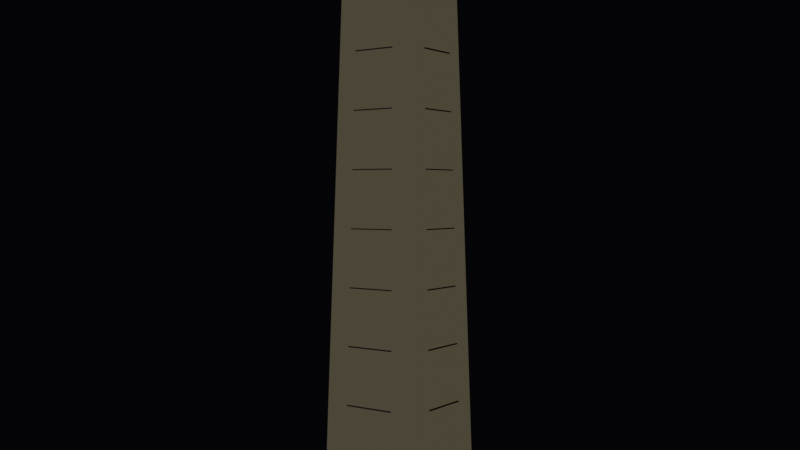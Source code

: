 # Source: sia-tower-session01-major-forms.blend  (saved by Blender 5.1.30; exported with 4.5.12 LTS)
import bpy
from mathutils import Matrix  # noqa: F401  (used for matrix-valued properties, if any)

bpy.ops.wm.read_factory_settings(use_empty=True)
scene = bpy.context.scene
scene.name = 'Scene'

# ---- collections
col_collection = bpy.data.collections.new('Collection'); scene.collection.children.link(col_collection)

# ---- materials (node trees are filled in below, after node groups)
mat_glass = bpy.data.materials.new('glass')
mat_glass.surface_render_method = 'BLENDED'
mat_glass.blend_method = 'BLEND'
mat_base = bpy.data.materials.new('base')
mat_detail = bpy.data.materials.new('detail')

# ---- material node trees
mat_glass.use_nodes = True; mat_glass.node_tree.nodes.clear()
_N = mat_glass.node_tree.nodes; _L = mat_glass.node_tree.links
n0 = _N.new('ShaderNodeBsdfPrincipled'); n0.name = 'Principled BSDF'; n0.location = (-200, 100)
n0.inputs[0].default_value = (0.004777, 0.004777, 0.009134, 1.0)
n0.inputs[1].default_value = 0.3
n0.inputs[2].default_value = 0.1
n0.inputs[4].default_value = 0.86
n0.inputs[27].default_value = (0.9911, 0.8963, 0.5711, 1.0)
n0.inputs[28].default_value = 0.08
n1 = _N.new('ShaderNodeOutputMaterial'); n1.name = 'Material Output'; n1.location = (200, 100)
_L.new(n0.outputs[0], n1.inputs[0])
n1.is_active_output = True
mat_base.use_nodes = True; mat_base.node_tree.nodes.clear()
_N = mat_base.node_tree.nodes; _L = mat_base.node_tree.links
n0 = _N.new('ShaderNodeBsdfPrincipled'); n0.name = 'Principled BSDF'; n0.location = (-200, 100)
n0.inputs[0].default_value = (0.01298, 0.01298, 0.02122, 1.0)
n0.inputs[1].default_value = 0.05
n0.inputs[2].default_value = 0.8
n1 = _N.new('ShaderNodeOutputMaterial'); n1.name = 'Material Output'; n1.location = (200, 100)
_L.new(n0.outputs[0], n1.inputs[0])
n1.is_active_output = True
mat_detail.use_nodes = True; mat_detail.node_tree.nodes.clear()
_N = mat_detail.node_tree.nodes; _L = mat_detail.node_tree.links
n0 = _N.new('ShaderNodeBsdfPrincipled'); n0.name = 'Principled BSDF'; n0.location = (-200, 100)
n0.inputs[0].default_value = (0.008023, 0.008023, 0.01298, 1.0)
n0.inputs[1].default_value = 0.15
n0.inputs[2].default_value = 0.6
n1 = _N.new('ShaderNodeOutputMaterial'); n1.name = 'Material Output'; n1.location = (200, 100)
_L.new(n0.outputs[0], n1.inputs[0])
n1.is_active_output = True

# ---- world
world_world = bpy.data.worlds.new('World'); scene.world = world_world
world_world.use_nodes = True; world_world.node_tree.nodes.clear()
_N = world_world.node_tree.nodes; _L = world_world.node_tree.links
n0 = _N.new('ShaderNodeOutputWorld'); n0.name = 'World Output'; n0.location = (200, 100)
n1 = _N.new('ShaderNodeBackground'); n1.name = 'Background'; n1.location = (-200, 100)
n1.inputs[0].default_value = (0.003, 0.003, 0.004, 1.0)
_L.new(n1.outputs[0], n0.inputs[0])
n0.is_active_output = True
world_world.color = (0.05088, 0.05088, 0.05088)
world_world.sun_shadow_jitter_overblur = 0.0

# ---- cameras
cam_overview_camera = bpy.data.cameras.new('Overview_Camera')
cam_overview_camera.clip_end = 500.0
cam_overview_camera.lens = 43.46
cam_overview_camera.lens_unit = 'FOV'

# ---- lights
light_key_light = bpy.data.lights.new('Key_Light', 'SUN')
light_key_light.color = (1.0, 0.894, 0.8)
light_key_light.energy = 0.8
light_key_light.shadow_soft_size = 0.5
light_rim_light = bpy.data.lights.new('Rim_Light', 'SPOT')
light_rim_light.color = (1.0, 0.369, 0.0)
light_rim_light.energy = 200.0
light_rim_light.spot_blend = 0.9
light_fill_light = bpy.data.lights.new('Fill_Light', 'AREA')
light_fill_light.color = (0.102, 0.102, 0.251)
light_fill_light.energy = 50.0
light_fill_light.size = 20.0

# ---- meshes
me_sia_tower_glass = bpy.data.meshes.new('SIA_Tower_Glass')
me_sia_tower_glass.from_pydata([(-3.5, 3.5, 4.0), (-2.1, 3.5, 4.0), (-0.7, 3.5, 4.0), (0.7, 3.5, 4.0), (2.1, 3.5, 4.0), (3.5, 3.5, 4.0), (3.5, 2.1, 4.0), (3.5, 0.7, 4.0), (3.5, -0.7, 4.0), (3.5, -2.1, 4.0), (3.5, -3.5, 4.0), (2.1, -3.5, 4.0), (0.7, -3.5, 4.0), (-0.7, -3.5, 4.0), (-2.1, -3.5, 4.0), (-3.5, -3.5, 4.0), (-3.5, -2.1, 4.0), (-3.5, -0.7, 4.0), (-3.5, 0.7, 4.0), (-3.5, 2.1, 4.0), (-3.452, 3.452, 5.905), (-2.071, 3.452, 5.905), (-0.6905, 3.452, 5.905), (0.6905, 3.452, 5.905), (2.071, 3.452, 5.905), (3.452, 3.452, 5.905), (3.452, 2.071, 5.905), (3.452, 0.6905, 5.905), (3.452, -0.6905, 5.905), (3.452, -2.071, 5.905), (3.452, -3.452, 5.905), (2.071, -3.452, 5.905), (0.6905, -3.452, 5.905), (-0.6905, -3.452, 5.905), (-2.071, -3.452, 5.905), (-3.452, -3.452, 5.905), (-3.452, -2.071, 5.905), (-3.452, -0.6905, 5.905), (-3.452, 0.6905, 5.905), (-3.452, 2.071, 5.905), (-3.405, 3.405, 7.81), (-2.043, 3.405, 7.81), (-0.681, 3.405, 7.81), (0.681, 3.405, 7.81), (2.043, 3.405, 7.81), (3.405, 3.405, 7.81), (3.405, 2.043, 7.81), (3.405, 0.681, 7.81), (3.405, -0.681, 7.81), (3.405, -2.043, 7.81), (3.405, -3.405, 7.81), (2.043, -3.405, 7.81), (0.681, -3.405, 7.81), (-0.681, -3.405, 7.81), (-2.043, -3.405, 7.81), (-3.405, -3.405, 7.81), (-3.405, -2.043, 7.81), (-3.405, -0.681, 7.81), (-3.405, 0.681, 7.81), (-3.405, 2.043, 7.81), (-3.357, 3.357, 9.714), (-2.014, 3.357, 9.714), (-0.6714, 3.357, 9.714), (0.6714, 3.357, 9.714), (2.014, 3.357, 9.714), (3.357, 3.357, 9.714), (3.357, 2.014, 9.714), (3.357, 0.6714, 9.714), (3.357, -0.6714, 9.714), (3.357, -2.014, 9.714), (3.357, -3.357, 9.714), (2.014, -3.357, 9.714), (0.6714, -3.357, 9.714), (-0.6714, -3.357, 9.714), (-2.014, -3.357, 9.714), (-3.357, -3.357, 9.714), (-3.357, -2.014, 9.714), (-3.357, -0.6714, 9.714), (-3.357, 0.6714, 9.714), (-3.357, 2.014, 9.714), (-3.31, 3.31, 11.62), (-1.986, 3.31, 11.62), (-0.6619, 3.31, 11.62), (0.6619, 3.31, 11.62), (1.986, 3.31, 11.62), (3.31, 3.31, 11.62), (3.31, 1.986, 11.62), (3.31, 0.6619, 11.62), (3.31, -0.6619, 11.62), (3.31, -1.986, 11.62), (3.31, -3.31, 11.62), (1.986, -3.31, 11.62), (0.6619, -3.31, 11.62), (-0.6619, -3.31, 11.62), (-1.986, -3.31, 11.62), (-3.31, -3.31, 11.62), (-3.31, -1.986, 11.62), (-3.31, -0.6619, 11.62), (-3.31, 0.6619, 11.62), (-3.31, 1.986, 11.62), (-3.262, 3.262, 13.52), (-1.957, 3.262, 13.52), (-0.6524, 3.262, 13.52), (0.6524, 3.262, 13.52), (1.957, 3.262, 13.52), (3.262, 3.262, 13.52), (3.262, 1.957, 13.52), (3.262, 0.6524, 13.52), (3.262, -0.6524, 13.52), (3.262, -1.957, 13.52), (3.262, -3.262, 13.52), (1.957, -3.262, 13.52), (0.6524, -3.262, 13.52), (-0.6524, -3.262, 13.52), (-1.957, -3.262, 13.52), (-3.262, -3.262, 13.52), (-3.262, -1.957, 13.52), (-3.262, -0.6524, 13.52), (-3.262, 0.6524, 13.52), (-3.262, 1.957, 13.52), (-3.214, 3.214, 15.43), (-1.929, 3.214, 15.43), (-0.6429, 3.214, 15.43), (0.6429, 3.214, 15.43), (1.929, 3.214, 15.43), (3.214, 3.214, 15.43), (3.214, 1.929, 15.43), (3.214, 0.6429, 15.43), (3.214, -0.6429, 15.43), (3.214, -1.929, 15.43), (3.214, -3.214, 15.43), (1.929, -3.214, 15.43), (0.6429, -3.214, 15.43), (-0.6429, -3.214, 15.43), (-1.929, -3.214, 15.43), (-3.214, -3.214, 15.43), (-3.214, -1.929, 15.43), (-3.214, -0.6429, 15.43), (-3.214, 0.6429, 15.43), (-3.214, 1.929, 15.43), (-3.167, 3.167, 17.33), (-1.9, 3.167, 17.33), (-0.6333, 3.167, 17.33), (0.6333, 3.167, 17.33), (1.9, 3.167, 17.33), (3.167, 3.167, 17.33), (3.167, 1.9, 17.33), (3.167, 0.6333, 17.33), (3.167, -0.6333, 17.33), (3.167, -1.9, 17.33), (3.167, -3.167, 17.33), (1.9, -3.167, 17.33), (0.6333, -3.167, 17.33), (-0.6333, -3.167, 17.33), (-1.9, -3.167, 17.33), (-3.167, -3.167, 17.33), (-3.167, -1.9, 17.33), (-3.167, -0.6333, 17.33), (-3.167, 0.6333, 17.33), (-3.167, 1.9, 17.33), (-3.119, 3.119, 19.24), (-1.871, 3.119, 19.24), (-0.6238, 3.119, 19.24), (0.6238, 3.119, 19.24), (1.871, 3.119, 19.24), (3.119, 3.119, 19.24), (3.119, 1.871, 19.24), (3.119, 0.6238, 19.24), (3.119, -0.6238, 19.24), (3.119, -1.871, 19.24), (3.119, -3.119, 19.24), (1.871, -3.119, 19.24), (0.6238, -3.119, 19.24), (-0.6238, -3.119, 19.24), (-1.871, -3.119, 19.24), (-3.119, -3.119, 19.24), (-3.119, -1.871, 19.24), (-3.119, -0.6238, 19.24), (-3.119, 0.6238, 19.24), (-3.119, 1.871, 19.24), (-3.071, 3.071, 21.14), (-1.843, 3.071, 21.14), (-0.6143, 3.071, 21.14), (0.6143, 3.071, 21.14), (1.843, 3.071, 21.14), (3.071, 3.071, 21.14), (3.071, 1.843, 21.14), (3.071, 0.6143, 21.14), (3.071, -0.6143, 21.14), (3.071, -1.843, 21.14), (3.071, -3.071, 21.14), (1.843, -3.071, 21.14), (0.6143, -3.071, 21.14), (-0.6143, -3.071, 21.14), (-1.843, -3.071, 21.14), (-3.071, -3.071, 21.14), (-3.071, -1.843, 21.14), (-3.071, -0.6143, 21.14), (-3.071, 0.6143, 21.14), (-3.071, 1.843, 21.14), (-3.024, 3.024, 23.05), (-1.814, 3.024, 23.05), (-0.6048, 3.024, 23.05), (0.6048, 3.024, 23.05), (1.814, 3.024, 23.05), (3.024, 3.024, 23.05), (3.024, 1.814, 23.05), (3.024, 0.6048, 23.05), (3.024, -0.6048, 23.05), (3.024, -1.814, 23.05), (3.024, -3.024, 23.05), (1.814, -3.024, 23.05), (0.6048, -3.024, 23.05), (-0.6048, -3.024, 23.05), (-1.814, -3.024, 23.05), (-3.024, -3.024, 23.05), (-3.024, -1.814, 23.05), (-3.024, -0.6048, 23.05), (-3.024, 0.6048, 23.05), (-3.024, 1.814, 23.05), (-2.976, 2.976, 24.95), (-1.786, 2.976, 24.95), (-0.5952, 2.976, 24.95), (0.5952, 2.976, 24.95), (1.786, 2.976, 24.95), (2.976, 2.976, 24.95), (2.976, 1.786, 24.95), (2.976, 0.5952, 24.95), (2.976, -0.5952, 24.95), (2.976, -1.786, 24.95), (2.976, -2.976, 24.95), (1.786, -2.976, 24.95), (0.5952, -2.976, 24.95), (-0.5952, -2.976, 24.95), (-1.786, -2.976, 24.95), (-2.976, -2.976, 24.95), (-2.976, -1.786, 24.95), (-2.976, -0.5952, 24.95), (-2.976, 0.5952, 24.95), (-2.976, 1.786, 24.95), (-2.929, 2.929, 26.86), (-1.757, 2.929, 26.86), (-0.5857, 2.929, 26.86), (0.5857, 2.929, 26.86), (1.757, 2.929, 26.86), (2.929, 2.929, 26.86), (2.929, 1.757, 26.86), (2.929, 0.5857, 26.86), (2.929, -0.5857, 26.86), (2.929, -1.757, 26.86), (2.929, -2.929, 26.86), (1.757, -2.929, 26.86), (0.5857, -2.929, 26.86), (-0.5857, -2.929, 26.86), (-1.757, -2.929, 26.86), (-2.929, -2.929, 26.86), (-2.929, -1.757, 26.86), (-2.929, -0.5857, 26.86), (-2.929, 0.5857, 26.86), (-2.929, 1.757, 26.86), (-2.881, 2.881, 28.76), (-1.729, 2.881, 28.76), (-0.5762, 2.881, 28.76), (0.5762, 2.881, 28.76), (1.729, 2.881, 28.76), (2.881, 2.881, 28.76), (2.881, 1.729, 28.76), (2.881, 0.5762, 28.76), (2.881, -0.5762, 28.76), (2.881, -1.729, 28.76), (2.881, -2.881, 28.76), (1.729, -2.881, 28.76), (0.5762, -2.881, 28.76), (-0.5762, -2.881, 28.76), (-1.729, -2.881, 28.76), (-2.881, -2.881, 28.76), (-2.881, -1.729, 28.76), (-2.881, -0.5762, 28.76), (-2.881, 0.5762, 28.76), (-2.881, 1.729, 28.76), (-2.833, 2.833, 30.67), (-1.7, 2.833, 30.67), (-0.5667, 2.833, 30.67), (0.5667, 2.833, 30.67), (1.7, 2.833, 30.67), (2.833, 2.833, 30.67), (2.833, 1.7, 30.67), (2.833, 0.5667, 30.67), (2.833, -0.5667, 30.67), (2.833, -1.7, 30.67), (2.833, -2.833, 30.67), (1.7, -2.833, 30.67), (0.5667, -2.833, 30.67), (-0.5667, -2.833, 30.67), (-1.7, -2.833, 30.67), (-2.833, -2.833, 30.67), (-2.833, -1.7, 30.67), (-2.833, -0.5667, 30.67), (-2.833, 0.5667, 30.67), (-2.833, 1.7, 30.67), (-2.786, 2.786, 32.57), (-1.671, 2.786, 32.57), (-0.5571, 2.786, 32.57), (0.5571, 2.786, 32.57), (1.671, 2.786, 32.57), (2.786, 2.786, 32.57), (2.786, 1.671, 32.57), (2.786, 0.5571, 32.57), (2.786, -0.5571, 32.57), (2.786, -1.671, 32.57), (2.786, -2.786, 32.57), (1.671, -2.786, 32.57), (0.5571, -2.786, 32.57), (-0.5571, -2.786, 32.57), (-1.671, -2.786, 32.57), (-2.786, -2.786, 32.57), (-2.786, -1.671, 32.57), (-2.786, -0.5571, 32.57), (-2.786, 0.5571, 32.57), (-2.786, 1.671, 32.57), (-2.738, 2.738, 34.48), (-1.643, 2.738, 34.48), (-0.5476, 2.738, 34.48), (0.5476, 2.738, 34.48), (1.643, 2.738, 34.48), (2.738, 2.738, 34.48), (2.738, 1.643, 34.48), (2.738, 0.5476, 34.48), (2.738, -0.5476, 34.48), (2.738, -1.643, 34.48), (2.738, -2.738, 34.48), (1.643, -2.738, 34.48), (0.5476, -2.738, 34.48), (-0.5476, -2.738, 34.48), (-1.643, -2.738, 34.48), (-2.738, -2.738, 34.48), (-2.738, -1.643, 34.48), (-2.738, -0.5476, 34.48), (-2.738, 0.5476, 34.48), (-2.738, 1.643, 34.48), (-2.69, 2.69, 36.38), (-1.614, 2.69, 36.38), (-0.5381, 2.69, 36.38), (0.5381, 2.69, 36.38), (1.614, 2.69, 36.38), (2.69, 2.69, 36.38), (2.69, 1.614, 36.38), (2.69, 0.5381, 36.38), (2.69, -0.5381, 36.38), (2.69, -1.614, 36.38), (2.69, -2.69, 36.38), (1.614, -2.69, 36.38), (0.5381, -2.69, 36.38), (-0.5381, -2.69, 36.38), (-1.614, -2.69, 36.38), (-2.69, -2.69, 36.38), (-2.69, -1.614, 36.38), (-2.69, -0.5381, 36.38), (-2.69, 0.5381, 36.38), (-2.69, 1.614, 36.38), (-2.643, 2.643, 38.29), (-1.586, 2.643, 38.29), (-0.5286, 2.643, 38.29), (0.5286, 2.643, 38.29), (1.586, 2.643, 38.29), (2.643, 2.643, 38.29), (2.643, 1.586, 38.29), (2.643, 0.5286, 38.29), (2.643, -0.5286, 38.29), (2.643, -1.586, 38.29), (2.643, -2.643, 38.29), (1.586, -2.643, 38.29), (0.5286, -2.643, 38.29), (-0.5286, -2.643, 38.29), (-1.586, -2.643, 38.29), (-2.643, -2.643, 38.29), (-2.643, -1.586, 38.29), (-2.643, -0.5286, 38.29), (-2.643, 0.5286, 38.29), (-2.643, 1.586, 38.29), (-2.595, 2.595, 40.19), (-1.557, 2.595, 40.19), (-0.519, 2.595, 40.19), (0.519, 2.595, 40.19), (1.557, 2.595, 40.19), (2.595, 2.595, 40.19), (2.595, 1.557, 40.19), (2.595, 0.519, 40.19), (2.595, -0.519, 40.19), (2.595, -1.557, 40.19), (2.595, -2.595, 40.19), (1.557, -2.595, 40.19), (0.519, -2.595, 40.19), (-0.519, -2.595, 40.19), (-1.557, -2.595, 40.19), (-2.595, -2.595, 40.19), (-2.595, -1.557, 40.19), (-2.595, -0.519, 40.19), (-2.595, 0.519, 40.19), (-2.595, 1.557, 40.19), (-2.548, 2.548, 42.1), (-1.529, 2.548, 42.1), (-0.5095, 2.548, 42.1), (0.5095, 2.548, 42.1), (1.529, 2.548, 42.1), (2.548, 2.548, 42.1), (2.548, 1.529, 42.1), (2.548, 0.5095, 42.1), (2.548, -0.5095, 42.1), (2.548, -1.529, 42.1), (2.548, -2.548, 42.1), (1.529, -2.548, 42.1), (0.5095, -2.548, 42.1), (-0.5095, -2.548, 42.1), (-1.529, -2.548, 42.1), (-2.548, -2.548, 42.1), (-2.548, -1.529, 42.1), (-2.548, -0.5095, 42.1), (-2.548, 0.5095, 42.1), (-2.548, 1.529, 42.1), (-2.5, 2.5, 44.0), (-1.5, 2.5, 44.0), (-0.5, 2.5, 44.0), (0.5, 2.5, 44.0), (1.5, 2.5, 44.0), (2.5, 2.5, 44.0), (2.5, 1.5, 44.0), (2.5, 0.5, 44.0), (2.5, -0.5, 44.0), (2.5, -1.5, 44.0), (2.5, -2.5, 44.0), (1.5, -2.5, 44.0), (0.5, -2.5, 44.0), (-0.5, -2.5, 44.0), (-1.5, -2.5, 44.0), (-2.5, -2.5, 44.0), (-2.5, -1.5, 44.0), (-2.5, -0.5, 44.0), (-2.5, 0.5, 44.0), (-2.5, 1.5, 44.0)], [], [(0, 1, 21, 20), (1, 2, 22, 21), (2, 3, 23, 22), (3, 4, 24, 23), (4, 5, 25, 24), (5, 6, 26, 25), (6, 7, 27, 26), (7, 8, 28, 27), (8, 9, 29, 28), (9, 10, 30, 29), (10, 11, 31, 30), (11, 12, 32, 31), (12, 13, 33, 32), (13, 14, 34, 33), (14, 15, 35, 34), (15, 16, 36, 35), (16, 17, 37, 36), (17, 18, 38, 37), (18, 19, 39, 38), (19, 0, 20, 39), (20, 21, 41, 40), (21, 22, 42, 41), (22, 23, 43, 42), (23, 24, 44, 43), (24, 25, 45, 44), (25, 26, 46, 45), (26, 27, 47, 46), (27, 28, 48, 47), (28, 29, 49, 48), (29, 30, 50, 49), (30, 31, 51, 50), (31, 32, 52, 51), (32, 33, 53, 52), (33, 34, 54, 53), (34, 35, 55, 54), (35, 36, 56, 55), (36, 37, 57, 56), (37, 38, 58, 57), (38, 39, 59, 58), (39, 20, 40, 59), (40, 41, 61, 60), (41, 42, 62, 61), (42, 43, 63, 62), (43, 44, 64, 63), (44, 45, 65, 64), (45, 46, 66, 65), (46, 47, 67, 66), (47, 48, 68, 67), (48, 49, 69, 68), (49, 50, 70, 69), (50, 51, 71, 70), (51, 52, 72, 71), (52, 53, 73, 72), (53, 54, 74, 73), (54, 55, 75, 74), (55, 56, 76, 75), (56, 57, 77, 76), (57, 58, 78, 77), (58, 59, 79, 78), (59, 40, 60, 79), (60, 61, 81, 80), (61, 62, 82, 81), (62, 63, 83, 82), (63, 64, 84, 83), (64, 65, 85, 84), (65, 66, 86, 85), (66, 67, 87, 86), (67, 68, 88, 87), (68, 69, 89, 88), (69, 70, 90, 89), (70, 71, 91, 90), (71, 72, 92, 91), (72, 73, 93, 92), (73, 74, 94, 93), (74, 75, 95, 94), (75, 76, 96, 95), (76, 77, 97, 96), (77, 78, 98, 97), (78, 79, 99, 98), (79, 60, 80, 99), (80, 81, 101, 100), (81, 82, 102, 101), (82, 83, 103, 102), (83, 84, 104, 103), (84, 85, 105, 104), (85, 86, 106, 105), (86, 87, 107, 106), (87, 88, 108, 107), (88, 89, 109, 108), (89, 90, 110, 109), (90, 91, 111, 110), (91, 92, 112, 111), (92, 93, 113, 112), (93, 94, 114, 113), (94, 95, 115, 114), (95, 96, 116, 115), (96, 97, 117, 116), (97, 98, 118, 117), (98, 99, 119, 118), (99, 80, 100, 119), (100, 101, 121, 120), (101, 102, 122, 121), (102, 103, 123, 122), (103, 104, 124, 123), (104, 105, 125, 124), (105, 106, 126, 125), (106, 107, 127, 126), (107, 108, 128, 127), (108, 109, 129, 128), (109, 110, 130, 129), (110, 111, 131, 130), (111, 112, 132, 131), (112, 113, 133, 132), (113, 114, 134, 133), (114, 115, 135, 134), (115, 116, 136, 135), (116, 117, 137, 136), (117, 118, 138, 137), (118, 119, 139, 138), (119, 100, 120, 139), (120, 121, 141, 140), (121, 122, 142, 141), (122, 123, 143, 142), (123, 124, 144, 143), (124, 125, 145, 144), (125, 126, 146, 145), (126, 127, 147, 146), (127, 128, 148, 147), (128, 129, 149, 148), (129, 130, 150, 149), (130, 131, 151, 150), (131, 132, 152, 151), (132, 133, 153, 152), (133, 134, 154, 153), (134, 135, 155, 154), (135, 136, 156, 155), (136, 137, 157, 156), (137, 138, 158, 157), (138, 139, 159, 158), (139, 120, 140, 159), (140, 141, 161, 160), (141, 142, 162, 161), (142, 143, 163, 162), (143, 144, 164, 163), (144, 145, 165, 164), (145, 146, 166, 165), (146, 147, 167, 166), (147, 148, 168, 167), (148, 149, 169, 168), (149, 150, 170, 169), (150, 151, 171, 170), (151, 152, 172, 171), (152, 153, 173, 172), (153, 154, 174, 173), (154, 155, 175, 174), (155, 156, 176, 175), (156, 157, 177, 176), (157, 158, 178, 177), (158, 159, 179, 178), (159, 140, 160, 179), (160, 161, 181, 180), (161, 162, 182, 181), (162, 163, 183, 182), (163, 164, 184, 183), (164, 165, 185, 184), (165, 166, 186, 185), (166, 167, 187, 186), (167, 168, 188, 187), (168, 169, 189, 188), (169, 170, 190, 189), (170, 171, 191, 190), (171, 172, 192, 191), (172, 173, 193, 192), (173, 174, 194, 193), (174, 175, 195, 194), (175, 176, 196, 195), (176, 177, 197, 196), (177, 178, 198, 197), (178, 179, 199, 198), (179, 160, 180, 199), (180, 181, 201, 200), (181, 182, 202, 201), (182, 183, 203, 202), (183, 184, 204, 203), (184, 185, 205, 204), (185, 186, 206, 205), (186, 187, 207, 206), (187, 188, 208, 207), (188, 189, 209, 208), (189, 190, 210, 209), (190, 191, 211, 210), (191, 192, 212, 211), (192, 193, 213, 212), (193, 194, 214, 213), (194, 195, 215, 214), (195, 196, 216, 215), (196, 197, 217, 216), (197, 198, 218, 217), (198, 199, 219, 218), (199, 180, 200, 219), (200, 201, 221, 220), (201, 202, 222, 221), (202, 203, 223, 222), (203, 204, 224, 223), (204, 205, 225, 224), (205, 206, 226, 225), (206, 207, 227, 226), (207, 208, 228, 227), (208, 209, 229, 228), (209, 210, 230, 229), (210, 211, 231, 230), (211, 212, 232, 231), (212, 213, 233, 232), (213, 214, 234, 233), (214, 215, 235, 234), (215, 216, 236, 235), (216, 217, 237, 236), (217, 218, 238, 237), (218, 219, 239, 238), (219, 200, 220, 239), (220, 221, 241, 240), (221, 222, 242, 241), (222, 223, 243, 242), (223, 224, 244, 243), (224, 225, 245, 244), (225, 226, 246, 245), (226, 227, 247, 246), (227, 228, 248, 247), (228, 229, 249, 248), (229, 230, 250, 249), (230, 231, 251, 250), (231, 232, 252, 251), (232, 233, 253, 252), (233, 234, 254, 253), (234, 235, 255, 254), (235, 236, 256, 255), (236, 237, 257, 256), (237, 238, 258, 257), (238, 239, 259, 258), (239, 220, 240, 259), (240, 241, 261, 260), (241, 242, 262, 261), (242, 243, 263, 262), (243, 244, 264, 263), (244, 245, 265, 264), (245, 246, 266, 265), (246, 247, 267, 266), (247, 248, 268, 267), (248, 249, 269, 268), (249, 250, 270, 269), (250, 251, 271, 270), (251, 252, 272, 271), (252, 253, 273, 272), (253, 254, 274, 273), (254, 255, 275, 274), (255, 256, 276, 275), (256, 257, 277, 276), (257, 258, 278, 277), (258, 259, 279, 278), (259, 240, 260, 279), (260, 261, 281, 280), (261, 262, 282, 281), (262, 263, 283, 282), (263, 264, 284, 283), (264, 265, 285, 284), (265, 266, 286, 285), (266, 267, 287, 286), (267, 268, 288, 287), (268, 269, 289, 288), (269, 270, 290, 289), (270, 271, 291, 290), (271, 272, 292, 291), (272, 273, 293, 292), (273, 274, 294, 293), (274, 275, 295, 294), (275, 276, 296, 295), (276, 277, 297, 296), (277, 278, 298, 297), (278, 279, 299, 298), (279, 260, 280, 299), (280, 281, 301, 300), (281, 282, 302, 301), (282, 283, 303, 302), (283, 284, 304, 303), (284, 285, 305, 304), (285, 286, 306, 305), (286, 287, 307, 306), (287, 288, 308, 307), (288, 289, 309, 308), (289, 290, 310, 309), (290, 291, 311, 310), (291, 292, 312, 311), (292, 293, 313, 312), (293, 294, 314, 313), (294, 295, 315, 314), (295, 296, 316, 315), (296, 297, 317, 316), (297, 298, 318, 317), (298, 299, 319, 318), (299, 280, 300, 319), (300, 301, 321, 320), (301, 302, 322, 321), (302, 303, 323, 322), (303, 304, 324, 323), (304, 305, 325, 324), (305, 306, 326, 325), (306, 307, 327, 326), (307, 308, 328, 327), (308, 309, 329, 328), (309, 310, 330, 329), (310, 311, 331, 330), (311, 312, 332, 331), (312, 313, 333, 332), (313, 314, 334, 333), (314, 315, 335, 334), (315, 316, 336, 335), (316, 317, 337, 336), (317, 318, 338, 337), (318, 319, 339, 338), (319, 300, 320, 339), (320, 321, 341, 340), (321, 322, 342, 341), (322, 323, 343, 342), (323, 324, 344, 343), (324, 325, 345, 344), (325, 326, 346, 345), (326, 327, 347, 346), (327, 328, 348, 347), (328, 329, 349, 348), (329, 330, 350, 349), (330, 331, 351, 350), (331, 332, 352, 351), (332, 333, 353, 352), (333, 334, 354, 353), (334, 335, 355, 354), (335, 336, 356, 355), (336, 337, 357, 356), (337, 338, 358, 357), (338, 339, 359, 358), (339, 320, 340, 359), (340, 341, 361, 360), (341, 342, 362, 361), (342, 343, 363, 362), (343, 344, 364, 363), (344, 345, 365, 364), (345, 346, 366, 365), (346, 347, 367, 366), (347, 348, 368, 367), (348, 349, 369, 368), (349, 350, 370, 369), (350, 351, 371, 370), (351, 352, 372, 371), (352, 353, 373, 372), (353, 354, 374, 373), (354, 355, 375, 374), (355, 356, 376, 375), (356, 357, 377, 376), (357, 358, 378, 377), (358, 359, 379, 378), (359, 340, 360, 379), (360, 361, 381, 380), (361, 362, 382, 381), (362, 363, 383, 382), (363, 364, 384, 383), (364, 365, 385, 384), (365, 366, 386, 385), (366, 367, 387, 386), (367, 368, 388, 387), (368, 369, 389, 388), (369, 370, 390, 389), (370, 371, 391, 390), (371, 372, 392, 391), (372, 373, 393, 392), (373, 374, 394, 393), (374, 375, 395, 394), (375, 376, 396, 395), (376, 377, 397, 396), (377, 378, 398, 397), (378, 379, 399, 398), (379, 360, 380, 399), (380, 381, 401, 400), (381, 382, 402, 401), (382, 383, 403, 402), (383, 384, 404, 403), (384, 385, 405, 404), (385, 386, 406, 405), (386, 387, 407, 406), (387, 388, 408, 407), (388, 389, 409, 408), (389, 390, 410, 409), (390, 391, 411, 410), (391, 392, 412, 411), (392, 393, 413, 412), (393, 394, 414, 413), (394, 395, 415, 414), (395, 396, 416, 415), (396, 397, 417, 416), (397, 398, 418, 417), (398, 399, 419, 418), (399, 380, 400, 419), (400, 401, 421, 420), (401, 402, 422, 421), (402, 403, 423, 422), (403, 404, 424, 423), (404, 405, 425, 424), (405, 406, 426, 425), (406, 407, 427, 426), (407, 408, 428, 427), (408, 409, 429, 428), (409, 410, 430, 429), (410, 411, 431, 430), (411, 412, 432, 431), (412, 413, 433, 432), (413, 414, 434, 433), (414, 415, 435, 434), (415, 416, 436, 435), (416, 417, 437, 436), (417, 418, 438, 437), (418, 419, 439, 438), (419, 400, 420, 439), (19, 18, 17, 16, 15, 14, 13, 12, 11, 10, 9, 8, 7, 6, 5, 4, 3, 2, 1, 0), (420, 421, 422, 423, 424, 425, 426, 427, 428, 429, 430, 431, 432, 433, 434, 435, 436, 437, 438, 439)])
me_sia_tower_glass.materials.append(mat_glass)
me_sia_tower_glass.update()
me_cube_003 = bpy.data.meshes.new('Cube.003')
me_cube_003.from_pydata([(-1.73, 3.459, 7.606), (-1.73, 3.459, 7.666), (-1.73, 3.559, 7.606), (-1.73, 3.559, 7.666), (1.73, 3.459, 7.606), (1.73, 3.459, 7.666), (1.73, 3.559, 7.606), (1.73, 3.559, 7.666), (3.459, -1.73, 7.606), (3.459, -1.73, 7.666), (3.459, 1.73, 7.606), (3.459, 1.73, 7.666), (3.559, -1.73, 7.606), (3.559, -1.73, 7.666), (3.559, 1.73, 7.606), (3.559, 1.73, 7.666), (-1.73, -3.559, 7.606), (-1.73, -3.559, 7.666), (-1.73, -3.459, 7.606), (-1.73, -3.459, 7.666), (1.73, -3.559, 7.606), (1.73, -3.559, 7.666), (1.73, -3.459, 7.606), (1.73, -3.459, 7.666), (-3.559, -1.73, 7.606), (-3.559, -1.73, 7.666), (-3.559, 1.73, 7.606), (-3.559, 1.73, 7.666), (-3.459, -1.73, 7.606), (-3.459, -1.73, 7.666), (-3.459, 1.73, 7.606), (-3.459, 1.73, 7.666), (-1.684, 3.368, 11.24), (-1.684, 3.368, 11.3), (-1.684, 3.468, 11.24), (-1.684, 3.468, 11.3), (1.684, 3.368, 11.24), (1.684, 3.368, 11.3), (1.684, 3.468, 11.24), (1.684, 3.468, 11.3), (3.368, -1.684, 11.24), (3.368, -1.684, 11.3), (3.368, 1.684, 11.24), (3.368, 1.684, 11.3), (3.468, -1.684, 11.24), (3.468, -1.684, 11.3), (3.468, 1.684, 11.24), (3.468, 1.684, 11.3), (-1.684, -3.468, 11.24), (-1.684, -3.468, 11.3), (-1.684, -3.368, 11.24), (-1.684, -3.368, 11.3), (1.684, -3.468, 11.24), (1.684, -3.468, 11.3), (1.684, -3.368, 11.24), (1.684, -3.368, 11.3), (-3.468, -1.684, 11.24), (-3.468, -1.684, 11.3), (-3.468, 1.684, 11.24), (-3.468, 1.684, 11.3), (-3.368, -1.684, 11.24), (-3.368, -1.684, 11.3), (-3.368, 1.684, 11.24), (-3.368, 1.684, 11.3), (-1.639, 3.277, 14.88), (-1.639, 3.277, 14.94), (-1.639, 3.377, 14.88), (-1.639, 3.377, 14.94), (1.639, 3.277, 14.88), (1.639, 3.277, 14.94), (1.639, 3.377, 14.88), (1.639, 3.377, 14.94), (3.277, -1.639, 14.88), (3.277, -1.639, 14.94), (3.277, 1.639, 14.88), (3.277, 1.639, 14.94), (3.377, -1.639, 14.88), (3.377, -1.639, 14.94), (3.377, 1.639, 14.88), (3.377, 1.639, 14.94), (-1.639, -3.377, 14.88), (-1.639, -3.377, 14.94), (-1.639, -3.277, 14.88), (-1.639, -3.277, 14.94), (1.639, -3.377, 14.88), (1.639, -3.377, 14.94), (1.639, -3.277, 14.88), (1.639, -3.277, 14.94), (-3.377, -1.639, 14.88), (-3.377, -1.639, 14.94), (-3.377, 1.639, 14.88), (-3.377, 1.639, 14.94), (-3.277, -1.639, 14.88), (-3.277, -1.639, 14.94), (-3.277, 1.639, 14.88), (-3.277, 1.639, 14.94), (-1.593, 3.186, 18.52), (-1.593, 3.186, 18.58), (-1.593, 3.286, 18.52), (-1.593, 3.286, 18.58), (1.593, 3.186, 18.52), (1.593, 3.186, 18.58), (1.593, 3.286, 18.52), (1.593, 3.286, 18.58), (3.186, -1.593, 18.52), (3.186, -1.593, 18.58), (3.186, 1.593, 18.52), (3.186, 1.593, 18.58), (3.286, -1.593, 18.52), (3.286, -1.593, 18.58), (3.286, 1.593, 18.52), (3.286, 1.593, 18.58), (-1.593, -3.286, 18.52), (-1.593, -3.286, 18.58), (-1.593, -3.186, 18.52), (-1.593, -3.186, 18.58), (1.593, -3.286, 18.52), (1.593, -3.286, 18.58), (1.593, -3.186, 18.52), (1.593, -3.186, 18.58), (-3.286, -1.593, 18.52), (-3.286, -1.593, 18.58), (-3.286, 1.593, 18.52), (-3.286, 1.593, 18.58), (-3.186, -1.593, 18.52), (-3.186, -1.593, 18.58), (-3.186, 1.593, 18.52), (-3.186, 1.593, 18.58), (-1.548, 3.095, 22.15), (-1.548, 3.095, 22.21), (-1.548, 3.195, 22.15), (-1.548, 3.195, 22.21), (1.548, 3.095, 22.15), (1.548, 3.095, 22.21), (1.548, 3.195, 22.15), (1.548, 3.195, 22.21), (3.095, -1.548, 22.15), (3.095, -1.548, 22.21), (3.095, 1.548, 22.15), (3.095, 1.548, 22.21), (3.195, -1.548, 22.15), (3.195, -1.548, 22.21), (3.195, 1.548, 22.15), (3.195, 1.548, 22.21), (-1.548, -3.195, 22.15), (-1.548, -3.195, 22.21), (-1.548, -3.095, 22.15), (-1.548, -3.095, 22.21), (1.548, -3.195, 22.15), (1.548, -3.195, 22.21), (1.548, -3.095, 22.15), (1.548, -3.095, 22.21), (-3.195, -1.548, 22.15), (-3.195, -1.548, 22.21), (-3.195, 1.548, 22.15), (-3.195, 1.548, 22.21), (-3.095, -1.548, 22.15), (-3.095, -1.548, 22.21), (-3.095, 1.548, 22.15), (-3.095, 1.548, 22.21), (-1.502, 3.005, 25.79), (-1.502, 3.005, 25.85), (-1.502, 3.105, 25.79), (-1.502, 3.105, 25.85), (1.502, 3.005, 25.79), (1.502, 3.005, 25.85), (1.502, 3.105, 25.79), (1.502, 3.105, 25.85), (3.005, -1.502, 25.79), (3.005, -1.502, 25.85), (3.005, 1.502, 25.79), (3.005, 1.502, 25.85), (3.105, -1.502, 25.79), (3.105, -1.502, 25.85), (3.105, 1.502, 25.79), (3.105, 1.502, 25.85), (-1.502, -3.105, 25.79), (-1.502, -3.105, 25.85), (-1.502, -3.005, 25.79), (-1.502, -3.005, 25.85), (1.502, -3.105, 25.79), (1.502, -3.105, 25.85), (1.502, -3.005, 25.79), (1.502, -3.005, 25.85), (-3.105, -1.502, 25.79), (-3.105, -1.502, 25.85), (-3.105, 1.502, 25.79), (-3.105, 1.502, 25.85), (-3.005, -1.502, 25.79), (-3.005, -1.502, 25.85), (-3.005, 1.502, 25.79), (-3.005, 1.502, 25.85), (-1.457, 2.914, 29.42), (-1.457, 2.914, 29.48), (-1.457, 3.014, 29.42), (-1.457, 3.014, 29.48), (1.457, 2.914, 29.42), (1.457, 2.914, 29.48), (1.457, 3.014, 29.42), (1.457, 3.014, 29.48), (2.914, -1.457, 29.42), (2.914, -1.457, 29.48), (2.914, 1.457, 29.42), (2.914, 1.457, 29.48), (3.014, -1.457, 29.42), (3.014, -1.457, 29.48), (3.014, 1.457, 29.42), (3.014, 1.457, 29.48), (-1.457, -3.014, 29.42), (-1.457, -3.014, 29.48), (-1.457, -2.914, 29.42), (-1.457, -2.914, 29.48), (1.457, -3.014, 29.42), (1.457, -3.014, 29.48), (1.457, -2.914, 29.42), (1.457, -2.914, 29.48), (-3.014, -1.457, 29.42), (-3.014, -1.457, 29.48), (-3.014, 1.457, 29.42), (-3.014, 1.457, 29.48), (-2.914, -1.457, 29.42), (-2.914, -1.457, 29.48), (-2.914, 1.457, 29.42), (-2.914, 1.457, 29.48), (-1.411, 2.823, 33.06), (-1.411, 2.823, 33.12), (-1.411, 2.923, 33.06), (-1.411, 2.923, 33.12), (1.411, 2.823, 33.06), (1.411, 2.823, 33.12), (1.411, 2.923, 33.06), (1.411, 2.923, 33.12), (2.823, -1.411, 33.06), (2.823, -1.411, 33.12), (2.823, 1.411, 33.06), (2.823, 1.411, 33.12), (2.923, -1.411, 33.06), (2.923, -1.411, 33.12), (2.923, 1.411, 33.06), (2.923, 1.411, 33.12), (-1.411, -2.923, 33.06), (-1.411, -2.923, 33.12), (-1.411, -2.823, 33.06), (-1.411, -2.823, 33.12), (1.411, -2.923, 33.06), (1.411, -2.923, 33.12), (1.411, -2.823, 33.06), (1.411, -2.823, 33.12), (-2.923, -1.411, 33.06), (-2.923, -1.411, 33.12), (-2.923, 1.411, 33.06), (-2.923, 1.411, 33.12), (-2.823, -1.411, 33.06), (-2.823, -1.411, 33.12), (-2.823, 1.411, 33.06), (-2.823, 1.411, 33.12), (-1.366, 2.732, 36.7), (-1.366, 2.732, 36.76), (-1.366, 2.832, 36.7), (-1.366, 2.832, 36.76), (1.366, 2.732, 36.7), (1.366, 2.732, 36.76), (1.366, 2.832, 36.7), (1.366, 2.832, 36.76), (2.732, -1.366, 36.7), (2.732, -1.366, 36.76), (2.732, 1.366, 36.7), (2.732, 1.366, 36.76), (2.832, -1.366, 36.7), (2.832, -1.366, 36.76), (2.832, 1.366, 36.7), (2.832, 1.366, 36.76), (-1.366, -2.832, 36.7), (-1.366, -2.832, 36.76), (-1.366, -2.732, 36.7), (-1.366, -2.732, 36.76), (1.366, -2.832, 36.7), (1.366, -2.832, 36.76), (1.366, -2.732, 36.7), (1.366, -2.732, 36.76), (-2.832, -1.366, 36.7), (-2.832, -1.366, 36.76), (-2.832, 1.366, 36.7), (-2.832, 1.366, 36.76), (-2.732, -1.366, 36.7), (-2.732, -1.366, 36.76), (-2.732, 1.366, 36.7), (-2.732, 1.366, 36.76), (-1.32, 2.641, 40.33), (-1.32, 2.641, 40.39), (-1.32, 2.741, 40.33), (-1.32, 2.741, 40.39), (1.32, 2.641, 40.33), (1.32, 2.641, 40.39), (1.32, 2.741, 40.33), (1.32, 2.741, 40.39), (2.641, -1.32, 40.33), (2.641, -1.32, 40.39), (2.641, 1.32, 40.33), (2.641, 1.32, 40.39), (2.741, -1.32, 40.33), (2.741, -1.32, 40.39), (2.741, 1.32, 40.33), (2.741, 1.32, 40.39), (-1.32, -2.741, 40.33), (-1.32, -2.741, 40.39), (-1.32, -2.641, 40.33), (-1.32, -2.641, 40.39), (1.32, -2.741, 40.33), (1.32, -2.741, 40.39), (1.32, -2.641, 40.33), (1.32, -2.641, 40.39), (-2.741, -1.32, 40.33), (-2.741, -1.32, 40.39), (-2.741, 1.32, 40.33), (-2.741, 1.32, 40.39), (-2.641, -1.32, 40.33), (-2.641, -1.32, 40.39), (-2.641, 1.32, 40.33), (-2.641, 1.32, 40.39)], [], [(0, 1, 3, 2), (2, 3, 7, 6), (6, 7, 5, 4), (4, 5, 1, 0), (2, 6, 4, 0), (7, 3, 1, 5), (8, 9, 11, 10), (10, 11, 15, 14), (14, 15, 13, 12), (12, 13, 9, 8), (10, 14, 12, 8), (15, 11, 9, 13), (16, 17, 19, 18), (18, 19, 23, 22), (22, 23, 21, 20), (20, 21, 17, 16), (18, 22, 20, 16), (23, 19, 17, 21), (24, 25, 27, 26), (26, 27, 31, 30), (30, 31, 29, 28), (28, 29, 25, 24), (26, 30, 28, 24), (31, 27, 25, 29), (32, 33, 35, 34), (34, 35, 39, 38), (38, 39, 37, 36), (36, 37, 33, 32), (34, 38, 36, 32), (39, 35, 33, 37), (40, 41, 43, 42), (42, 43, 47, 46), (46, 47, 45, 44), (44, 45, 41, 40), (42, 46, 44, 40), (47, 43, 41, 45), (48, 49, 51, 50), (50, 51, 55, 54), (54, 55, 53, 52), (52, 53, 49, 48), (50, 54, 52, 48), (55, 51, 49, 53), (56, 57, 59, 58), (58, 59, 63, 62), (62, 63, 61, 60), (60, 61, 57, 56), (58, 62, 60, 56), (63, 59, 57, 61), (64, 65, 67, 66), (66, 67, 71, 70), (70, 71, 69, 68), (68, 69, 65, 64), (66, 70, 68, 64), (71, 67, 65, 69), (72, 73, 75, 74), (74, 75, 79, 78), (78, 79, 77, 76), (76, 77, 73, 72), (74, 78, 76, 72), (79, 75, 73, 77), (80, 81, 83, 82), (82, 83, 87, 86), (86, 87, 85, 84), (84, 85, 81, 80), (82, 86, 84, 80), (87, 83, 81, 85), (88, 89, 91, 90), (90, 91, 95, 94), (94, 95, 93, 92), (92, 93, 89, 88), (90, 94, 92, 88), (95, 91, 89, 93), (96, 97, 99, 98), (98, 99, 103, 102), (102, 103, 101, 100), (100, 101, 97, 96), (98, 102, 100, 96), (103, 99, 97, 101), (104, 105, 107, 106), (106, 107, 111, 110), (110, 111, 109, 108), (108, 109, 105, 104), (106, 110, 108, 104), (111, 107, 105, 109), (112, 113, 115, 114), (114, 115, 119, 118), (118, 119, 117, 116), (116, 117, 113, 112), (114, 118, 116, 112), (119, 115, 113, 117), (120, 121, 123, 122), (122, 123, 127, 126), (126, 127, 125, 124), (124, 125, 121, 120), (122, 126, 124, 120), (127, 123, 121, 125), (128, 129, 131, 130), (130, 131, 135, 134), (134, 135, 133, 132), (132, 133, 129, 128), (130, 134, 132, 128), (135, 131, 129, 133), (136, 137, 139, 138), (138, 139, 143, 142), (142, 143, 141, 140), (140, 141, 137, 136), (138, 142, 140, 136), (143, 139, 137, 141), (144, 145, 147, 146), (146, 147, 151, 150), (150, 151, 149, 148), (148, 149, 145, 144), (146, 150, 148, 144), (151, 147, 145, 149), (152, 153, 155, 154), (154, 155, 159, 158), (158, 159, 157, 156), (156, 157, 153, 152), (154, 158, 156, 152), (159, 155, 153, 157), (160, 161, 163, 162), (162, 163, 167, 166), (166, 167, 165, 164), (164, 165, 161, 160), (162, 166, 164, 160), (167, 163, 161, 165), (168, 169, 171, 170), (170, 171, 175, 174), (174, 175, 173, 172), (172, 173, 169, 168), (170, 174, 172, 168), (175, 171, 169, 173), (176, 177, 179, 178), (178, 179, 183, 182), (182, 183, 181, 180), (180, 181, 177, 176), (178, 182, 180, 176), (183, 179, 177, 181), (184, 185, 187, 186), (186, 187, 191, 190), (190, 191, 189, 188), (188, 189, 185, 184), (186, 190, 188, 184), (191, 187, 185, 189), (192, 193, 195, 194), (194, 195, 199, 198), (198, 199, 197, 196), (196, 197, 193, 192), (194, 198, 196, 192), (199, 195, 193, 197), (200, 201, 203, 202), (202, 203, 207, 206), (206, 207, 205, 204), (204, 205, 201, 200), (202, 206, 204, 200), (207, 203, 201, 205), (208, 209, 211, 210), (210, 211, 215, 214), (214, 215, 213, 212), (212, 213, 209, 208), (210, 214, 212, 208), (215, 211, 209, 213), (216, 217, 219, 218), (218, 219, 223, 222), (222, 223, 221, 220), (220, 221, 217, 216), (218, 222, 220, 216), (223, 219, 217, 221), (224, 225, 227, 226), (226, 227, 231, 230), (230, 231, 229, 228), (228, 229, 225, 224), (226, 230, 228, 224), (231, 227, 225, 229), (232, 233, 235, 234), (234, 235, 239, 238), (238, 239, 237, 236), (236, 237, 233, 232), (234, 238, 236, 232), (239, 235, 233, 237), (240, 241, 243, 242), (242, 243, 247, 246), (246, 247, 245, 244), (244, 245, 241, 240), (242, 246, 244, 240), (247, 243, 241, 245), (248, 249, 251, 250), (250, 251, 255, 254), (254, 255, 253, 252), (252, 253, 249, 248), (250, 254, 252, 248), (255, 251, 249, 253), (256, 257, 259, 258), (258, 259, 263, 262), (262, 263, 261, 260), (260, 261, 257, 256), (258, 262, 260, 256), (263, 259, 257, 261), (264, 265, 267, 266), (266, 267, 271, 270), (270, 271, 269, 268), (268, 269, 265, 264), (266, 270, 268, 264), (271, 267, 265, 269), (272, 273, 275, 274), (274, 275, 279, 278), (278, 279, 277, 276), (276, 277, 273, 272), (274, 278, 276, 272), (279, 275, 273, 277), (280, 281, 283, 282), (282, 283, 287, 286), (286, 287, 285, 284), (284, 285, 281, 280), (282, 286, 284, 280), (287, 283, 281, 285), (288, 289, 291, 290), (290, 291, 295, 294), (294, 295, 293, 292), (292, 293, 289, 288), (290, 294, 292, 288), (295, 291, 289, 293), (296, 297, 299, 298), (298, 299, 303, 302), (302, 303, 301, 300), (300, 301, 297, 296), (298, 302, 300, 296), (303, 299, 297, 301), (304, 305, 307, 306), (306, 307, 311, 310), (310, 311, 309, 308), (308, 309, 305, 304), (306, 310, 308, 304), (311, 307, 305, 309), (312, 313, 315, 314), (314, 315, 319, 318), (318, 319, 317, 316), (316, 317, 313, 312), (314, 318, 316, 312), (319, 315, 313, 317)])
_uv = me_cube_003.uv_layers.new(name='UVMap')
_uv.uv.foreach_set('vector', [0.375, 0.0, 0.625, 0.0, 0.625, 0.25, 0.375, 0.25, 0.375, 0.25, 0.625, 0.25, 0.625, 0.5, 0.375, 0.5, 0.375, 0.5, 0.625, 0.5, 0.625, 0.75, 0.375, 0.75, 0.375, 0.75, 0.625, 0.75, 0.625, 1.0, 0.375, 1.0, 0.125, 0.5, 0.375, 0.5, 0.375, 0.75, 0.125, 0.75, 0.625, 0.5, 0.875, 0.5, 0.875, 0.75, 0.625, 0.75, 0.375, 0.0, 0.625, 0.0, 0.625, 0.25, 0.375, 0.25, 0.375, 0.25, 0.625, 0.25, 0.625, 0.5, 0.375, 0.5, 0.375, 0.5, 0.625, 0.5, 0.625, 0.75, 0.375, 0.75, 0.375, 0.75, 0.625, 0.75, 0.625, 1.0, 0.375, 1.0, 0.125, 0.5, 0.375, 0.5, 0.375, 0.75, 0.125, 0.75, 0.625, 0.5, 0.875, 0.5, 0.875, 0.75, 0.625, 0.75, 0.375, 0.0, 0.625, 0.0, 0.625, 0.25, 0.375, 0.25, 0.375, 0.25, 0.625, 0.25, 0.625, 0.5, 0.375, 0.5, 0.375, 0.5, 0.625, 0.5, 0.625, 0.75, 0.375, 0.75, 0.375, 0.75, 0.625, 0.75, 0.625, 1.0, 0.375, 1.0, 0.125, 0.5, 0.375, 0.5, 0.375, 0.75, 0.125, 0.75, 0.625, 0.5, 0.875, 0.5, 0.875, 0.75, 0.625, 0.75, 0.375, 0.0, 0.625, 0.0, 0.625, 0.25, 0.375, 0.25, 0.375, 0.25, 0.625, 0.25, 0.625, 0.5, 0.375, 0.5, 0.375, 0.5, 0.625, 0.5, 0.625, 0.75, 0.375, 0.75, 0.375, 0.75, 0.625, 0.75, 0.625, 1.0, 0.375, 1.0, 0.125, 0.5, 0.375, 0.5, 0.375, 0.75, 0.125, 0.75, 0.625, 0.5, 0.875, 0.5, 0.875, 0.75, 0.625, 0.75, 0.375, 0.0, 0.625, 0.0, 0.625, 0.25, 0.375, 0.25, 0.375, 0.25, 0.625, 0.25, 0.625, 0.5, 0.375, 0.5, 0.375, 0.5, 0.625, 0.5, 0.625, 0.75, 0.375, 0.75, 0.375, 0.75, 0.625, 0.75, 0.625, 1.0, 0.375, 1.0, 0.125, 0.5, 0.375, 0.5, 0.375, 0.75, 0.125, 0.75, 0.625, 0.5, 0.875, 0.5, 0.875, 0.75, 0.625, 0.75, 0.375, 0.0, 0.625, 0.0, 0.625, 0.25, 0.375, 0.25, 0.375, 0.25, 0.625, 0.25, 0.625, 0.5, 0.375, 0.5, 0.375, 0.5, 0.625, 0.5, 0.625, 0.75, 0.375, 0.75, 0.375, 0.75, 0.625, 0.75, 0.625, 1.0, 0.375, 1.0, 0.125, 0.5, 0.375, 0.5, 0.375, 0.75, 0.125, 0.75, 0.625, 0.5, 0.875, 0.5, 0.875, 0.75, 0.625, 0.75, 0.375, 0.0, 0.625, 0.0, 0.625, 0.25, 0.375, 0.25, 0.375, 0.25, 0.625, 0.25, 0.625, 0.5, 0.375, 0.5, 0.375, 0.5, 0.625, 0.5, 0.625, 0.75, 0.375, 0.75, 0.375, 0.75, 0.625, 0.75, 0.625, 1.0, 0.375, 1.0, 0.125, 0.5, 0.375, 0.5, 0.375, 0.75, 0.125, 0.75, 0.625, 0.5, 0.875, 0.5, 0.875, 0.75, 0.625, 0.75, 0.375, 0.0, 0.625, 0.0, 0.625, 0.25, 0.375, 0.25, 0.375, 0.25, 0.625, 0.25, 0.625, 0.5, 0.375, 0.5, 0.375, 0.5, 0.625, 0.5, 0.625, 0.75, 0.375, 0.75, 0.375, 0.75, 0.625, 0.75, 0.625, 1.0, 0.375, 1.0, 0.125, 0.5, 0.375, 0.5, 0.375, 0.75, 0.125, 0.75, 0.625, 0.5, 0.875, 0.5, 0.875, 0.75, 0.625, 0.75, 0.375, 0.0, 0.625, 0.0, 0.625, 0.25, 0.375, 0.25, 0.375, 0.25, 0.625, 0.25, 0.625, 0.5, 0.375, 0.5, 0.375, 0.5, 0.625, 0.5, 0.625, 0.75, 0.375, 0.75, 0.375, 0.75, 0.625, 0.75, 0.625, 1.0, 0.375, 1.0, 0.125, 0.5, 0.375, 0.5, 0.375, 0.75, 0.125, 0.75, 0.625, 0.5, 0.875, 0.5, 0.875, 0.75, 0.625, 0.75, 0.375, 0.0, 0.625, 0.0, 0.625, 0.25, 0.375, 0.25, 0.375, 0.25, 0.625, 0.25, 0.625, 0.5, 0.375, 0.5, 0.375, 0.5, 0.625, 0.5, 0.625, 0.75, 0.375, 0.75, 0.375, 0.75, 0.625, 0.75, 0.625, 1.0, 0.375, 1.0, 0.125, 0.5, 0.375, 0.5, 0.375, 0.75, 0.125, 0.75, 0.625, 0.5, 0.875, 0.5, 0.875, 0.75, 0.625, 0.75, 0.375, 0.0, 0.625, 0.0, 0.625, 0.25, 0.375, 0.25, 0.375, 0.25, 0.625, 0.25, 0.625, 0.5, 0.375, 0.5, 0.375, 0.5, 0.625, 0.5, 0.625, 0.75, 0.375, 0.75, 0.375, 0.75, 0.625, 0.75, 0.625, 1.0, 0.375, 1.0, 0.125, 0.5, 0.375, 0.5, 0.375, 0.75, 0.125, 0.75, 0.625, 0.5, 0.875, 0.5, 0.875, 0.75, 0.625, 0.75, 0.375, 0.0, 0.625, 0.0, 0.625, 0.25, 0.375, 0.25, 0.375, 0.25, 0.625, 0.25, 0.625, 0.5, 0.375, 0.5, 0.375, 0.5, 0.625, 0.5, 0.625, 0.75, 0.375, 0.75, 0.375, 0.75, 0.625, 0.75, 0.625, 1.0, 0.375, 1.0, 0.125, 0.5, 0.375, 0.5, 0.375, 0.75, 0.125, 0.75, 0.625, 0.5, 0.875, 0.5, 0.875, 0.75, 0.625, 0.75, 0.375, 0.0, 0.625, 0.0, 0.625, 0.25, 0.375, 0.25, 0.375, 0.25, 0.625, 0.25, 0.625, 0.5, 0.375, 0.5, 0.375, 0.5, 0.625, 0.5, 0.625, 0.75, 0.375, 0.75, 0.375, 0.75, 0.625, 0.75, 0.625, 1.0, 0.375, 1.0, 0.125, 0.5, 0.375, 0.5, 0.375, 0.75, 0.125, 0.75, 0.625, 0.5, 0.875, 0.5, 0.875, 0.75, 0.625, 0.75, 0.375, 0.0, 0.625, 0.0, 0.625, 0.25, 0.375, 0.25, 0.375, 0.25, 0.625, 0.25, 0.625, 0.5, 0.375, 0.5, 0.375, 0.5, 0.625, 0.5, 0.625, 0.75, 0.375, 0.75, 0.375, 0.75, 0.625, 0.75, 0.625, 1.0, 0.375, 1.0, 0.125, 0.5, 0.375, 0.5, 0.375, 0.75, 0.125, 0.75, 0.625, 0.5, 0.875, 0.5, 0.875, 0.75, 0.625, 0.75, 0.375, 0.0, 0.625, 0.0, 0.625, 0.25, 0.375, 0.25, 0.375, 0.25, 0.625, 0.25, 0.625, 0.5, 0.375, 0.5, 0.375, 0.5, 0.625, 0.5, 0.625, 0.75, 0.375, 0.75, 0.375, 0.75, 0.625, 0.75, 0.625, 1.0, 0.375, 1.0, 0.125, 0.5, 0.375, 0.5, 0.375, 0.75, 0.125, 0.75, 0.625, 0.5, 0.875, 0.5, 0.875, 0.75, 0.625, 0.75, 0.375, 0.0, 0.625, 0.0, 0.625, 0.25, 0.375, 0.25, 0.375, 0.25, 0.625, 0.25, 0.625, 0.5, 0.375, 0.5, 0.375, 0.5, 0.625, 0.5, 0.625, 0.75, 0.375, 0.75, 0.375, 0.75, 0.625, 0.75, 0.625, 1.0, 0.375, 1.0, 0.125, 0.5, 0.375, 0.5, 0.375, 0.75, 0.125, 0.75, 0.625, 0.5, 0.875, 0.5, 0.875, 0.75, 0.625, 0.75, 0.375, 0.0, 0.625, 0.0, 0.625, 0.25, 0.375, 0.25, 0.375, 0.25, 0.625, 0.25, 0.625, 0.5, 0.375, 0.5, 0.375, 0.5, 0.625, 0.5, 0.625, 0.75, 0.375, 0.75, 0.375, 0.75, 0.625, 0.75, 0.625, 1.0, 0.375, 1.0, 0.125, 0.5, 0.375, 0.5, 0.375, 0.75, 0.125, 0.75, 0.625, 0.5, 0.875, 0.5, 0.875, 0.75, 0.625, 0.75, 0.375, 0.0, 0.625, 0.0, 0.625, 0.25, 0.375, 0.25, 0.375, 0.25, 0.625, 0.25, 0.625, 0.5, 0.375, 0.5, 0.375, 0.5, 0.625, 0.5, 0.625, 0.75, 0.375, 0.75, 0.375, 0.75, 0.625, 0.75, 0.625, 1.0, 0.375, 1.0, 0.125, 0.5, 0.375, 0.5, 0.375, 0.75, 0.125, 0.75, 0.625, 0.5, 0.875, 0.5, 0.875, 0.75, 0.625, 0.75, 0.375, 0.0, 0.625, 0.0, 0.625, 0.25, 0.375, 0.25, 0.375, 0.25, 0.625, 0.25, 0.625, 0.5, 0.375, 0.5, 0.375, 0.5, 0.625, 0.5, 0.625, 0.75, 0.375, 0.75, 0.375, 0.75, 0.625, 0.75, 0.625, 1.0, 0.375, 1.0, 0.125, 0.5, 0.375, 0.5, 0.375, 0.75, 0.125, 0.75, 0.625, 0.5, 0.875, 0.5, 0.875, 0.75, 0.625, 0.75, 0.375, 0.0, 0.625, 0.0, 0.625, 0.25, 0.375, 0.25, 0.375, 0.25, 0.625, 0.25, 0.625, 0.5, 0.375, 0.5, 0.375, 0.5, 0.625, 0.5, 0.625, 0.75, 0.375, 0.75, 0.375, 0.75, 0.625, 0.75, 0.625, 1.0, 0.375, 1.0, 0.125, 0.5, 0.375, 0.5, 0.375, 0.75, 0.125, 0.75, 0.625, 0.5, 0.875, 0.5, 0.875, 0.75, 0.625, 0.75, 0.375, 0.0, 0.625, 0.0, 0.625, 0.25, 0.375, 0.25, 0.375, 0.25, 0.625, 0.25, 0.625, 0.5, 0.375, 0.5, 0.375, 0.5, 0.625, 0.5, 0.625, 0.75, 0.375, 0.75, 0.375, 0.75, 0.625, 0.75, 0.625, 1.0, 0.375, 1.0, 0.125, 0.5, 0.375, 0.5, 0.375, 0.75, 0.125, 0.75, 0.625, 0.5, 0.875, 0.5, 0.875, 0.75, 0.625, 0.75, 0.375, 0.0, 0.625, 0.0, 0.625, 0.25, 0.375, 0.25, 0.375, 0.25, 0.625, 0.25, 0.625, 0.5, 0.375, 0.5, 0.375, 0.5, 0.625, 0.5, 0.625, 0.75, 0.375, 0.75, 0.375, 0.75, 0.625, 0.75, 0.625, 1.0, 0.375, 1.0, 0.125, 0.5, 0.375, 0.5, 0.375, 0.75, 0.125, 0.75, 0.625, 0.5, 0.875, 0.5, 0.875, 0.75, 0.625, 0.75, 0.375, 0.0, 0.625, 0.0, 0.625, 0.25, 0.375, 0.25, 0.375, 0.25, 0.625, 0.25, 0.625, 0.5, 0.375, 0.5, 0.375, 0.5, 0.625, 0.5, 0.625, 0.75, 0.375, 0.75, 0.375, 0.75, 0.625, 0.75, 0.625, 1.0, 0.375, 1.0, 0.125, 0.5, 0.375, 0.5, 0.375, 0.75, 0.125, 0.75, 0.625, 0.5, 0.875, 0.5, 0.875, 0.75, 0.625, 0.75, 0.375, 0.0, 0.625, 0.0, 0.625, 0.25, 0.375, 0.25, 0.375, 0.25, 0.625, 0.25, 0.625, 0.5, 0.375, 0.5, 0.375, 0.5, 0.625, 0.5, 0.625, 0.75, 0.375, 0.75, 0.375, 0.75, 0.625, 0.75, 0.625, 1.0, 0.375, 1.0, 0.125, 0.5, 0.375, 0.5, 0.375, 0.75, 0.125, 0.75, 0.625, 0.5, 0.875, 0.5, 0.875, 0.75, 0.625, 0.75, 0.375, 0.0, 0.625, 0.0, 0.625, 0.25, 0.375, 0.25, 0.375, 0.25, 0.625, 0.25, 0.625, 0.5, 0.375, 0.5, 0.375, 0.5, 0.625, 0.5, 0.625, 0.75, 0.375, 0.75, 0.375, 0.75, 0.625, 0.75, 0.625, 1.0, 0.375, 1.0, 0.125, 0.5, 0.375, 0.5, 0.375, 0.75, 0.125, 0.75, 0.625, 0.5, 0.875, 0.5, 0.875, 0.75, 0.625, 0.75, 0.375, 0.0, 0.625, 0.0, 0.625, 0.25, 0.375, 0.25, 0.375, 0.25, 0.625, 0.25, 0.625, 0.5, 0.375, 0.5, 0.375, 0.5, 0.625, 0.5, 0.625, 0.75, 0.375, 0.75, 0.375, 0.75, 0.625, 0.75, 0.625, 1.0, 0.375, 1.0, 0.125, 0.5, 0.375, 0.5, 0.375, 0.75, 0.125, 0.75, 0.625, 0.5, 0.875, 0.5, 0.875, 0.75, 0.625, 0.75, 0.375, 0.0, 0.625, 0.0, 0.625, 0.25, 0.375, 0.25, 0.375, 0.25, 0.625, 0.25, 0.625, 0.5, 0.375, 0.5, 0.375, 0.5, 0.625, 0.5, 0.625, 0.75, 0.375, 0.75, 0.375, 0.75, 0.625, 0.75, 0.625, 1.0, 0.375, 1.0, 0.125, 0.5, 0.375, 0.5, 0.375, 0.75, 0.125, 0.75, 0.625, 0.5, 0.875, 0.5, 0.875, 0.75, 0.625, 0.75, 0.375, 0.0, 0.625, 0.0, 0.625, 0.25, 0.375, 0.25, 0.375, 0.25, 0.625, 0.25, 0.625, 0.5, 0.375, 0.5, 0.375, 0.5, 0.625, 0.5, 0.625, 0.75, 0.375, 0.75, 0.375, 0.75, 0.625, 0.75, 0.625, 1.0, 0.375, 1.0, 0.125, 0.5, 0.375, 0.5, 0.375, 0.75, 0.125, 0.75, 0.625, 0.5, 0.875, 0.5, 0.875, 0.75, 0.625, 0.75, 0.375, 0.0, 0.625, 0.0, 0.625, 0.25, 0.375, 0.25, 0.375, 0.25, 0.625, 0.25, 0.625, 0.5, 0.375, 0.5, 0.375, 0.5, 0.625, 0.5, 0.625, 0.75, 0.375, 0.75, 0.375, 0.75, 0.625, 0.75, 0.625, 1.0, 0.375, 1.0, 0.125, 0.5, 0.375, 0.5, 0.375, 0.75, 0.125, 0.75, 0.625, 0.5, 0.875, 0.5, 0.875, 0.75, 0.625, 0.75, 0.375, 0.0, 0.625, 0.0, 0.625, 0.25, 0.375, 0.25, 0.375, 0.25, 0.625, 0.25, 0.625, 0.5, 0.375, 0.5, 0.375, 0.5, 0.625, 0.5, 0.625, 0.75, 0.375, 0.75, 0.375, 0.75, 0.625, 0.75, 0.625, 1.0, 0.375, 1.0, 0.125, 0.5, 0.375, 0.5, 0.375, 0.75, 0.125, 0.75, 0.625, 0.5, 0.875, 0.5, 0.875, 0.75, 0.625, 0.75, 0.375, 0.0, 0.625, 0.0, 0.625, 0.25, 0.375, 0.25, 0.375, 0.25, 0.625, 0.25, 0.625, 0.5, 0.375, 0.5, 0.375, 0.5, 0.625, 0.5, 0.625, 0.75, 0.375, 0.75, 0.375, 0.75, 0.625, 0.75, 0.625, 1.0, 0.375, 1.0, 0.125, 0.5, 0.375, 0.5, 0.375, 0.75, 0.125, 0.75, 0.625, 0.5, 0.875, 0.5, 0.875, 0.75, 0.625, 0.75, 0.375, 0.0, 0.625, 0.0, 0.625, 0.25, 0.375, 0.25, 0.375, 0.25, 0.625, 0.25, 0.625, 0.5, 0.375, 0.5, 0.375, 0.5, 0.625, 0.5, 0.625, 0.75, 0.375, 0.75, 0.375, 0.75, 0.625, 0.75, 0.625, 1.0, 0.375, 1.0, 0.125, 0.5, 0.375, 0.5, 0.375, 0.75, 0.125, 0.75, 0.625, 0.5, 0.875, 0.5, 0.875, 0.75, 0.625, 0.75, 0.375, 0.0, 0.625, 0.0, 0.625, 0.25, 0.375, 0.25, 0.375, 0.25, 0.625, 0.25, 0.625, 0.5, 0.375, 0.5, 0.375, 0.5, 0.625, 0.5, 0.625, 0.75, 0.375, 0.75, 0.375, 0.75, 0.625, 0.75, 0.625, 1.0, 0.375, 1.0, 0.125, 0.5, 0.375, 0.5, 0.375, 0.75, 0.125, 0.75, 0.625, 0.5, 0.875, 0.5, 0.875, 0.75, 0.625, 0.75, 0.375, 0.0, 0.625, 0.0, 0.625, 0.25, 0.375, 0.25, 0.375, 0.25, 0.625, 0.25, 0.625, 0.5, 0.375, 0.5, 0.375, 0.5, 0.625, 0.5, 0.625, 0.75, 0.375, 0.75, 0.375, 0.75, 0.625, 0.75, 0.625, 1.0, 0.375, 1.0, 0.125, 0.5, 0.375, 0.5, 0.375, 0.75, 0.125, 0.75, 0.625, 0.5, 0.875, 0.5, 0.875, 0.75, 0.625, 0.75, 0.375, 0.0, 0.625, 0.0, 0.625, 0.25, 0.375, 0.25, 0.375, 0.25, 0.625, 0.25, 0.625, 0.5, 0.375, 0.5, 0.375, 0.5, 0.625, 0.5, 0.625, 0.75, 0.375, 0.75, 0.375, 0.75, 0.625, 0.75, 0.625, 1.0, 0.375, 1.0, 0.125, 0.5, 0.375, 0.5, 0.375, 0.75, 0.125, 0.75, 0.625, 0.5, 0.875, 0.5, 0.875, 0.75, 0.625, 0.75, 0.375, 0.0, 0.625, 0.0, 0.625, 0.25, 0.375, 0.25, 0.375, 0.25, 0.625, 0.25, 0.625, 0.5, 0.375, 0.5, 0.375, 0.5, 0.625, 0.5, 0.625, 0.75, 0.375, 0.75, 0.375, 0.75, 0.625, 0.75, 0.625, 1.0, 0.375, 1.0, 0.125, 0.5, 0.375, 0.5, 0.375, 0.75, 0.125, 0.75, 0.625, 0.5, 0.875, 0.5, 0.875, 0.75, 0.625, 0.75, 0.375, 0.0, 0.625, 0.0, 0.625, 0.25, 0.375, 0.25, 0.375, 0.25, 0.625, 0.25, 0.625, 0.5, 0.375, 0.5, 0.375, 0.5, 0.625, 0.5, 0.625, 0.75, 0.375, 0.75, 0.375, 0.75, 0.625, 0.75, 0.625, 1.0, 0.375, 1.0, 0.125, 0.5, 0.375, 0.5, 0.375, 0.75, 0.125, 0.75, 0.625, 0.5, 0.875, 0.5, 0.875, 0.75, 0.625, 0.75, 0.375, 0.0, 0.625, 0.0, 0.625, 0.25, 0.375, 0.25, 0.375, 0.25, 0.625, 0.25, 0.625, 0.5, 0.375, 0.5, 0.375, 0.5, 0.625, 0.5, 0.625, 0.75, 0.375, 0.75, 0.375, 0.75, 0.625, 0.75, 0.625, 1.0, 0.375, 1.0, 0.125, 0.5, 0.375, 0.5, 0.375, 0.75, 0.125, 0.75, 0.625, 0.5, 0.875, 0.5, 0.875, 0.75, 0.625, 0.75, 0.375, 0.0, 0.625, 0.0, 0.625, 0.25, 0.375, 0.25, 0.375, 0.25, 0.625, 0.25, 0.625, 0.5, 0.375, 0.5, 0.375, 0.5, 0.625, 0.5, 0.625, 0.75, 0.375, 0.75, 0.375, 0.75, 0.625, 0.75, 0.625, 1.0, 0.375, 1.0, 0.125, 0.5, 0.375, 0.5, 0.375, 0.75, 0.125, 0.75, 0.625, 0.5, 0.875, 0.5, 0.875, 0.75, 0.625, 0.75, 0.375, 0.0, 0.625, 0.0, 0.625, 0.25, 0.375, 0.25, 0.375, 0.25, 0.625, 0.25, 0.625, 0.5, 0.375, 0.5, 0.375, 0.5, 0.625, 0.5, 0.625, 0.75, 0.375, 0.75, 0.375, 0.75, 0.625, 0.75, 0.625, 1.0, 0.375, 1.0, 0.125, 0.5, 0.375, 0.5, 0.375, 0.75, 0.125, 0.75, 0.625, 0.5, 0.875, 0.5, 0.875, 0.75, 0.625, 0.75])
me_cube_003.materials.append(mat_base)
me_cube_003.update()
me_cone = bpy.data.meshes.new('Cone')
me_cone.from_pydata([(0.0, 0.18, -3.0), (0.0, 0.03, 3.0), (0.1273, 0.1273, -3.0), (0.02121, 0.02121, 3.0), (0.18, 0.0, -3.0), (0.03, 0.0, 3.0), (0.1273, -0.1273, -3.0), (0.02121, -0.02121, 3.0), (0.0, -0.18, -3.0), (0.0, -0.03, 3.0), (-0.1273, -0.1273, -3.0), (-0.02121, -0.02121, 3.0), (-0.18, 0.0, -3.0), (-0.03, 0.0, 3.0), (-0.1273, 0.1273, -3.0), (-0.02121, 0.02121, 3.0)], [], [(0, 1, 3, 2), (2, 3, 5, 4), (4, 5, 7, 6), (6, 7, 9, 8), (8, 9, 11, 10), (10, 11, 13, 12), (3, 1, 15, 13, 11, 9, 7, 5), (12, 13, 15, 14), (14, 15, 1, 0), (0, 2, 4, 6, 8, 10, 12, 14)])
_uv = me_cone.uv_layers.new(name='UVMap')
_uv.uv.foreach_set('vector', [1.0, 0.5, 1.0, 1.0, 0.875, 1.0, 0.875, 0.5, 0.875, 0.5, 0.875, 1.0, 0.75, 1.0, 0.75, 0.5, 0.75, 0.5, 0.75, 1.0, 0.625, 1.0, 0.625, 0.5, 0.625, 0.5, 0.625, 1.0, 0.5, 1.0, 0.5, 0.5, 0.5, 0.5, 0.5, 1.0, 0.375, 1.0, 0.375, 0.5, 0.375, 0.5, 0.375, 1.0, 0.25, 1.0, 0.25, 0.5, 0.4197, 0.4197, 0.25, 0.49, 0.08029, 0.4197, 0.01, 0.25, 0.08029, 0.08029, 0.25, 0.01, 0.4197, 0.08029, 0.49, 0.25, 0.25, 0.5, 0.25, 1.0, 0.125, 1.0, 0.125, 0.5, 0.125, 0.5, 0.125, 1.0, 0.0, 1.0, 0.0, 0.5, 0.75, 0.49, 0.9197, 0.4197, 0.99, 0.25, 0.9197, 0.08029, 0.75, 0.01, 0.5803, 0.08029, 0.51, 0.25, 0.5803, 0.4197])
me_cone.materials.append(mat_detail)
me_cone.update()
me_cube_043 = bpy.data.meshes.new('Cube.043')
me_cube_043.from_pydata([(-4.5, -4.5, 0.375), (-4.5, -4.5, 1.125), (-4.5, 4.5, 0.375), (-4.5, 4.5, 1.125), (4.5, -4.5, 0.375), (4.5, -4.5, 1.125), (4.5, 4.5, 0.375), (4.5, 4.5, 1.125), (-3.5, -3.5, 1.875), (-3.5, -3.5, 2.625), (-3.5, 3.5, 1.875), (-3.5, 3.5, 2.625), (3.5, -3.5, 1.875), (3.5, -3.5, 2.625), (3.5, 3.5, 1.875), (3.5, 3.5, 2.625), (-2.5, -2.5, 3.25), (-2.5, -2.5, 3.75), (-2.5, 2.5, 3.25), (-2.5, 2.5, 3.75), (2.5, -2.5, 3.25), (2.5, -2.5, 3.75), (2.5, 2.5, 3.25), (2.5, 2.5, 3.75)], [], [(0, 1, 3, 2), (2, 3, 7, 6), (6, 7, 5, 4), (4, 5, 1, 0), (2, 6, 4, 0), (7, 3, 1, 5), (8, 9, 11, 10), (10, 11, 15, 14), (14, 15, 13, 12), (12, 13, 9, 8), (10, 14, 12, 8), (15, 11, 9, 13), (16, 17, 19, 18), (18, 19, 23, 22), (22, 23, 21, 20), (20, 21, 17, 16), (18, 22, 20, 16), (23, 19, 17, 21)])
_uv = me_cube_043.uv_layers.new(name='UVMap')
_uv.uv.foreach_set('vector', [0.375, 0.0, 0.625, 0.0, 0.625, 0.25, 0.375, 0.25, 0.375, 0.25, 0.625, 0.25, 0.625, 0.5, 0.375, 0.5, 0.375, 0.5, 0.625, 0.5, 0.625, 0.75, 0.375, 0.75, 0.375, 0.75, 0.625, 0.75, 0.625, 1.0, 0.375, 1.0, 0.125, 0.5, 0.375, 0.5, 0.375, 0.75, 0.125, 0.75, 0.625, 0.5, 0.875, 0.5, 0.875, 0.75, 0.625, 0.75, 0.375, 0.0, 0.625, 0.0, 0.625, 0.25, 0.375, 0.25, 0.375, 0.25, 0.625, 0.25, 0.625, 0.5, 0.375, 0.5, 0.375, 0.5, 0.625, 0.5, 0.625, 0.75, 0.375, 0.75, 0.375, 0.75, 0.625, 0.75, 0.625, 1.0, 0.375, 1.0, 0.125, 0.5, 0.375, 0.5, 0.375, 0.75, 0.125, 0.75, 0.625, 0.5, 0.875, 0.5, 0.875, 0.75, 0.625, 0.75, 0.375, 0.0, 0.625, 0.0, 0.625, 0.25, 0.375, 0.25, 0.375, 0.25, 0.625, 0.25, 0.625, 0.5, 0.375, 0.5, 0.375, 0.5, 0.625, 0.5, 0.625, 0.75, 0.375, 0.75, 0.375, 0.75, 0.625, 0.75, 0.625, 1.0, 0.375, 1.0, 0.125, 0.5, 0.375, 0.5, 0.375, 0.75, 0.125, 0.75, 0.625, 0.5, 0.875, 0.5, 0.875, 0.75, 0.625, 0.75])
me_cube_043.materials.append(mat_base)
me_cube_043.update()
me_sia_crown = bpy.data.meshes.new('SIA_Crown')
me_sia_crown.from_pydata([(0.0, 0.0, 50.5), (2.8, 0.0, 44.0), (1.4, 2.425, 44.0), (-1.4, 2.425, 44.0), (-2.8, 3.429e-16, 44.0), (-1.4, -2.425, 44.0), (1.4, -2.425, 44.0), (3.291, 1.9, 45.0), (2.327e-16, 3.8, 45.0), (-3.291, 1.9, 45.0), (-3.291, -1.9, 45.0), (-6.98e-16, -3.8, 45.0), (3.291, -1.9, 45.0), (4.0, 0.0, 46.5), (2.0, 3.464, 46.5), (-2.0, 3.464, 46.5), (-4.0, 4.899e-16, 46.5), (-2.0, -3.464, 46.5), (2.0, -3.464, 46.5), (2.771, 1.6, 48.0), (1.959e-16, 3.2, 48.0), (-2.771, 1.6, 48.0), (-2.771, -1.6, 48.0), (-5.878e-16, -3.2, 48.0), (2.771, -1.6, 48.0), (1.5, 0.0, 49.5), (0.75, 1.299, 49.5), (-0.75, 1.299, 49.5), (-1.5, 1.837e-16, 49.5), (-0.75, -1.299, 49.5), (0.75, -1.299, 49.5)], [], [(1, 2, 7), (2, 8, 7), (2, 3, 8), (3, 9, 8), (3, 4, 9), (4, 10, 9), (4, 5, 10), (5, 11, 10), (5, 6, 11), (6, 12, 11), (6, 1, 12), (1, 7, 12), (7, 8, 13), (8, 14, 13), (8, 9, 14), (9, 15, 14), (9, 10, 15), (10, 16, 15), (10, 11, 16), (11, 17, 16), (11, 12, 17), (12, 18, 17), (12, 7, 18), (7, 13, 18), (13, 14, 19), (14, 20, 19), (14, 15, 20), (15, 21, 20), (15, 16, 21), (16, 22, 21), (16, 17, 22), (17, 23, 22), (17, 18, 23), (18, 24, 23), (18, 13, 24), (13, 19, 24), (19, 20, 25), (20, 26, 25), (20, 21, 26), (21, 27, 26), (21, 22, 27), (22, 28, 27), (22, 23, 28), (23, 29, 28), (23, 24, 29), (24, 30, 29), (24, 19, 30), (19, 25, 30), (25, 26, 0), (26, 27, 0), (27, 28, 0), (28, 29, 0), (29, 30, 0), (30, 25, 0), (6, 5, 4, 3, 2, 1)])
me_sia_crown.materials.append(mat_glass)
me_sia_crown.update()

# ---- objects
ob_key_light = bpy.data.objects.new('Key_Light', light_key_light)
ob_rim_light = bpy.data.objects.new('Rim_Light', light_rim_light)
ob_fill_light = bpy.data.objects.new('Fill_Light', light_fill_light)
ob_overview_camera = bpy.data.objects.new('Overview_Camera', cam_overview_camera)
ob_sia_tower_glass = bpy.data.objects.new('SIA_Tower_Glass', me_sia_tower_glass)
ob_sia_tower_ledges = bpy.data.objects.new('SIA_Tower_Ledges', me_cube_003)
ob_sia_spire = bpy.data.objects.new('SIA_Spire', me_cone)
ob_sia_base_platform = bpy.data.objects.new('SIA_Base_Platform', me_cube_043)
ob_sia_crown = bpy.data.objects.new('SIA_Crown', me_sia_crown)

# ---- transforms, parenting, visibility, modifiers, constraints
ob_key_light.location = (-8.0, 20.0, -6.0)
ob_key_light.rotation_euler = (1.222, -0.3491, 0.0)
ob_rim_light.location = (10.0, 18.0, -14.0)
ob_rim_light.rotation_euler = (2.061, 1.242e-07, 2.634)
ob_fill_light.location = (5.0, 15.0, 10.0)
ob_fill_light.rotation_euler = (1.047, 0.0, 0.0)
ob_overview_camera.location = (35.0, -50.0, 28.0)
ob_overview_camera.rotation_euler = (1.538, 7.762e-09, 0.6107)
ob_sia_tower_glass.location = (0.0, 0.0, 0.0)
ob_sia_tower_ledges.location = (0.0, 0.0, 0.0)
ob_sia_spire.location = (0.0, 0.0, 53.5)
ob_sia_base_platform.location = (0.0, 0.0, 0.0)
ob_sia_crown.location = (0.0, 0.0, 0.0)

# ---- collection membership
col_collection.objects.link(ob_key_light)
col_collection.objects.link(ob_rim_light)
col_collection.objects.link(ob_fill_light)
col_collection.objects.link(ob_overview_camera)
col_collection.objects.link(ob_sia_tower_glass)
col_collection.objects.link(ob_sia_tower_ledges)
col_collection.objects.link(ob_sia_spire)
col_collection.objects.link(ob_sia_base_platform)
col_collection.objects.link(ob_sia_crown)

# ---- scene / render settings (as saved in the file)
scene.camera = ob_overview_camera
scene.frame_start = 1; scene.frame_end = 250; scene.frame_set(1)
scene.render.engine = 'BLENDER_EEVEE_NEXT'
scene.render.bake_bias = 0.0
scene.render.bake_samples = 0
scene.cycles.sampling_pattern = 'TABULATED_SOBOL'
scene.eevee.use_volume_custom_range = False
bpy.context.view_layer.update()
